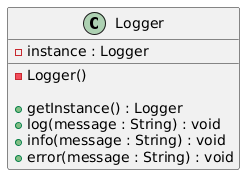

The diagram above was rendered by PlantUML. Its source (embedded in the PNG):
@startuml
class Logger {

  - instance : Logger
  - Logger()

  + getInstance() : Logger
  + log(message : String) : void
  + info(message : String) : void
  + error(message : String) : void

}
@enduml